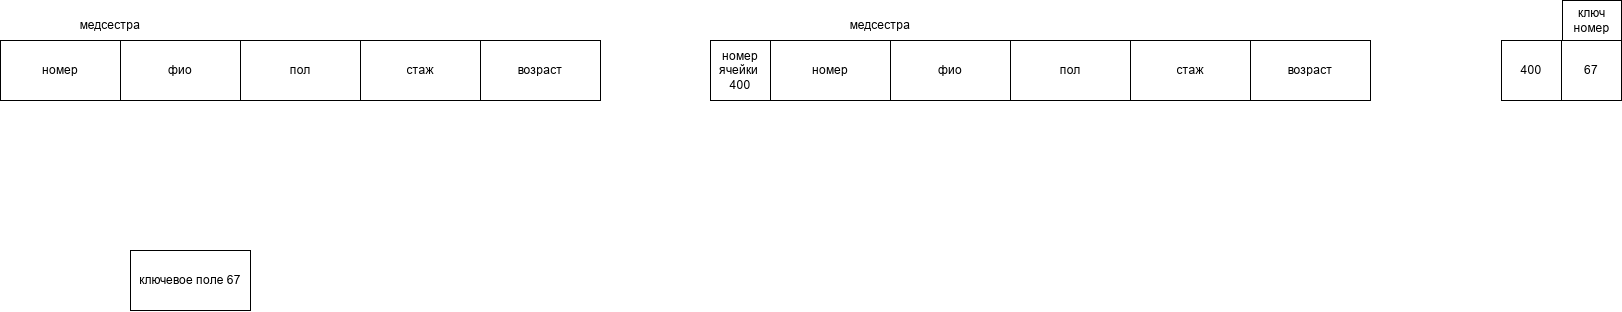

The diagram above was exported from draw.io. Its source (the exported page's mxGraphModel, read from the mxfile embedded in the PNG):
<mxGraphModel dx="1781" dy="1056" grid="1" gridSize="10" guides="1" tooltips="1" connect="1" arrows="1" fold="1" page="1" pageScale="1" pageWidth="827" pageHeight="1169" math="0" shadow="0">
  <root>
    <mxCell id="0" />
    <mxCell id="1" parent="0" />
    <mxCell id="SlodS3iRmWlakTTfjdr--6" parent="1" style="rounded=0;whiteSpace=wrap;html=1;" value="возраст" vertex="1">
      <mxGeometry height="60" width="120" x="180" y="260" as="geometry" />
    </mxCell>
    <mxCell id="SlodS3iRmWlakTTfjdr--7" parent="1" style="rounded=0;whiteSpace=wrap;html=1;" value="стаж" vertex="1">
      <mxGeometry height="60" width="120" x="60" y="260" as="geometry" />
    </mxCell>
    <mxCell id="SlodS3iRmWlakTTfjdr--8" parent="1" style="rounded=0;whiteSpace=wrap;html=1;" value="пол" vertex="1">
      <mxGeometry height="60" width="120" x="-60" y="260" as="geometry" />
    </mxCell>
    <mxCell id="SlodS3iRmWlakTTfjdr--9" parent="1" style="rounded=0;whiteSpace=wrap;html=1;" value="фио" vertex="1">
      <mxGeometry height="60" width="120" x="-180" y="260" as="geometry" />
    </mxCell>
    <mxCell id="SlodS3iRmWlakTTfjdr--10" parent="1" style="rounded=0;whiteSpace=wrap;html=1;" value="номер" vertex="1">
      <mxGeometry height="60" width="120" x="-300" y="260" as="geometry" />
    </mxCell>
    <mxCell id="SlodS3iRmWlakTTfjdr--17" parent="1" style="text;html=1;whiteSpace=wrap;strokeColor=none;fillColor=none;align=center;verticalAlign=middle;rounded=0;" value="медсестра" vertex="1">
      <mxGeometry height="30" width="60" x="-220" y="230" as="geometry" />
    </mxCell>
    <mxCell id="SlodS3iRmWlakTTfjdr--29" parent="1" style="rounded=0;whiteSpace=wrap;html=1;" value="ключевое поле 67" vertex="1">
      <mxGeometry height="60" width="120" x="-170" y="470" as="geometry" />
    </mxCell>
    <mxCell id="SlodS3iRmWlakTTfjdr--33" parent="1" style="rounded=0;whiteSpace=wrap;html=1;" value="возраст" vertex="1">
      <mxGeometry height="60" width="120" x="950" y="260" as="geometry" />
    </mxCell>
    <mxCell id="SlodS3iRmWlakTTfjdr--34" parent="1" style="rounded=0;whiteSpace=wrap;html=1;" value="стаж" vertex="1">
      <mxGeometry height="60" width="120" x="830" y="260" as="geometry" />
    </mxCell>
    <mxCell id="SlodS3iRmWlakTTfjdr--35" parent="1" style="rounded=0;whiteSpace=wrap;html=1;" value="пол" vertex="1">
      <mxGeometry height="60" width="120" x="710" y="260" as="geometry" />
    </mxCell>
    <mxCell id="SlodS3iRmWlakTTfjdr--36" parent="1" style="rounded=0;whiteSpace=wrap;html=1;" value="фио" vertex="1">
      <mxGeometry height="60" width="120" x="590" y="260" as="geometry" />
    </mxCell>
    <mxCell id="SlodS3iRmWlakTTfjdr--37" parent="1" style="rounded=0;whiteSpace=wrap;html=1;" value="номер" vertex="1">
      <mxGeometry height="60" width="120" x="470" y="260" as="geometry" />
    </mxCell>
    <mxCell id="SlodS3iRmWlakTTfjdr--38" parent="1" style="text;html=1;whiteSpace=wrap;strokeColor=none;fillColor=none;align=center;verticalAlign=middle;rounded=0;" value="медсестра" vertex="1">
      <mxGeometry height="30" width="60" x="550" y="230" as="geometry" />
    </mxCell>
    <mxCell id="SlodS3iRmWlakTTfjdr--39" parent="1" style="whiteSpace=wrap;html=1;aspect=fixed;" value="номер&lt;div&gt;ячейки&amp;nbsp;&lt;/div&gt;&lt;div&gt;400&lt;/div&gt;" vertex="1">
      <mxGeometry height="60" width="60" x="410" y="260" as="geometry" />
    </mxCell>
    <mxCell id="SlodS3iRmWlakTTfjdr--41" parent="1" style="whiteSpace=wrap;html=1;aspect=fixed;" value="67" vertex="1">
      <mxGeometry height="60" width="60" x="1261" y="260" as="geometry" />
    </mxCell>
    <mxCell id="SlodS3iRmWlakTTfjdr--42" parent="1" style="whiteSpace=wrap;html=1;aspect=fixed;" value="400" vertex="1">
      <mxGeometry height="60" width="60" x="1201" y="260" as="geometry" />
    </mxCell>
    <mxCell id="SlodS3iRmWlakTTfjdr--43" parent="1" style="rounded=0;whiteSpace=wrap;html=1;" value="ключ&lt;div&gt;номер&lt;/div&gt;" vertex="1">
      <mxGeometry height="40" width="59" x="1262" y="220" as="geometry" />
    </mxCell>
  </root>
</mxGraphModel>